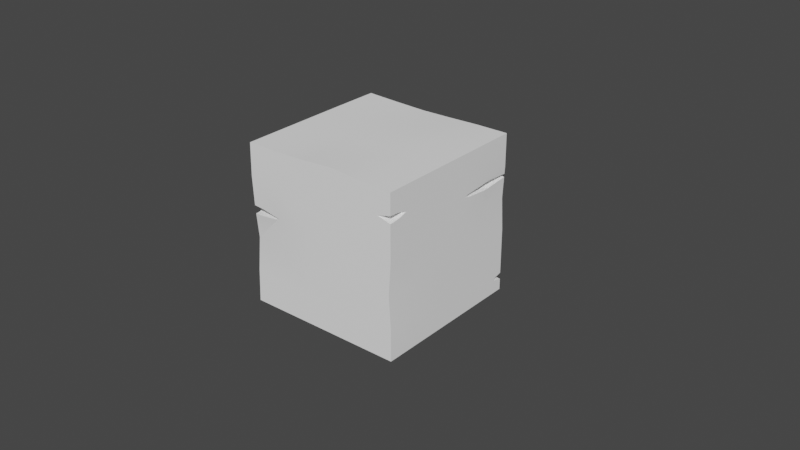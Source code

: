 # Source: platform.blend  (saved by Blender 2.93.21; exported with 4.5.12 LTS)
import bpy
from mathutils import Matrix  # noqa: F401  (used for matrix-valued properties, if any)

bpy.ops.wm.read_factory_settings(use_empty=True)
scene = bpy.context.scene
scene.name = 'Scene'

# ---- collections
col_collection = bpy.data.collections.new('Collection'); scene.collection.children.link(col_collection)
col_modifier = bpy.data.collections.new('Modifier'); scene.collection.children.link(col_modifier)
col_modifier.hide_render = True

# ---- materials (node trees are filled in below, after node groups)
mat_base = bpy.data.materials.new('Base')
mat_base.use_transparent_shadow = False

# ---- node groups
ng_auto_smooth = bpy.data.node_groups.new('Auto Smooth', 'GeometryNodeTree')
_s = ng_auto_smooth.interface.new_socket(name='Geometry', in_out='OUTPUT', socket_type='NodeSocketGeometry')
_s = ng_auto_smooth.interface.new_socket(name='Geometry', in_out='INPUT', socket_type='NodeSocketGeometry')
_s = ng_auto_smooth.interface.new_socket(name='Angle', in_out='INPUT', socket_type='NodeSocketFloat')
_s.subtype = 'ANGLE'
_s.min_value = 0.0
_s.max_value = 3.142
ng_auto_smooth.is_modifier = True
_N = ng_auto_smooth.nodes; _L = ng_auto_smooth.links
n0 = _N.new('NodeGroupOutput'); n0.name = 'Group Output'; n0.location = (480, -100)
n1 = _N.new('NodeGroupInput'); n1.name = 'Group Input'; n1.location = (-420, -300)
n2 = _N.new('NodeGroupInput'); n2.name = 'Group Input.001'; n2.location = (-60, -100)
n3 = _N.new('GeometryNodeSetShadeSmooth'); n3.name = 'Set Shade Smooth'; n3.location = (120, -100)
n3.domain = 'EDGE'
n4 = _N.new('GeometryNodeSetShadeSmooth'); n4.name = 'Set Shade Smooth.001'; n4.location = (300, -100)
n5 = _N.new('GeometryNodeInputMeshEdgeAngle'); n5.name = 'Edge Angle'; n5.location = (-420, -220)
n6 = _N.new('GeometryNodeInputEdgeSmooth'); n6.name = 'Is Edge Smooth'; n6.location = (-60, -160)
n7 = _N.new('GeometryNodeInputShadeSmooth'); n7.name = 'Is Face Smooth'; n7.location = (-240, -340)
n8 = _N.new('FunctionNodeBooleanMath'); n8.name = 'Boolean Math'; n8.location = (-60, -220)
n9 = _N.new('FunctionNodeCompare'); n9.name = 'Compare'; n9.location = (-240, -180)
n9.operation = 'LESS_EQUAL'
_L.new(n5.outputs[0], n9.inputs[0])
_L.new(n4.outputs[0], n0.inputs[0])
_L.new(n1.outputs[1], n9.inputs[1])
_L.new(n9.outputs[0], n8.inputs[0])
_L.new(n7.outputs[0], n8.inputs[1])
_L.new(n2.outputs[0], n3.inputs[0])
_L.new(n6.outputs[0], n3.inputs[1])
_L.new(n3.outputs[0], n4.inputs[0])
_L.new(n8.outputs[0], n3.inputs[2])
n0.is_active_output = True

# ---- material node trees
mat_base.use_nodes = True; mat_base.node_tree.nodes.clear()
_N = mat_base.node_tree.nodes; _L = mat_base.node_tree.links
n0 = _N.new('ShaderNodeBsdfPrincipled'); n0.name = 'Principled BSDF'; n0.location = (10, 300)
n0.distribution = 'GGX'
n0.subsurface_method = 'BURLEY'
n0.inputs[0].default_value = (1.0, 1.0, 1.0, 1.0)
n0.inputs[3].default_value = 1.45
n0.inputs[27].default_value = (0.0, 0.0, 0.0, 1.0)
n0.inputs[28].default_value = 1.0
n1 = _N.new('ShaderNodeOutputMaterial'); n1.name = 'Material Output'; n1.location = (300, 300)
_L.new(n0.outputs[0], n1.inputs[0])
n1.is_active_output = True

# ---- world
world_world = bpy.data.worlds.new('World'); scene.world = world_world
world_world.use_nodes = True; world_world.node_tree.nodes.clear()
_N = world_world.node_tree.nodes; _L = world_world.node_tree.links
n0 = _N.new('ShaderNodeOutputWorld'); n0.name = 'World Output'; n0.location = (300, 300)
n1 = _N.new('ShaderNodeBackground'); n1.name = 'Background'; n1.location = (10, 300)
n1.inputs[0].default_value = (0.05088, 0.05088, 0.05088, 1.0)
_L.new(n1.outputs[0], n0.inputs[0])
n0.is_active_output = True
world_world.color = (0.05088, 0.05088, 0.05088)
world_world.use_sun_shadow = False
world_world.sun_shadow_jitter_overblur = 0.0

# ---- meshes
me_cube_002 = bpy.data.meshes.new('Cube.002')
me_cube_002.from_pydata([(-1.0, -1.0, -1.0), (-0.9995, -1.003, 1.0), (-1.0, 1.0, -1.0), (-0.9994, 1.001, 0.9969), (1.0, -1.0, -1.0), (1.0, -1.0, 1.0), (1.0, 1.0, -1.0), (1.0, 1.0, 1.0), (-1.002, -0.983, -0.5985), (-1.008, -0.9412, -0.1948), (-1.002, -0.986, 0.2015), (-0.9984, -1.01, 0.6), (-0.9998, 1.0, 0.5991), (-0.9816, 1.001, 0.2), (-0.9366, 1.004, -0.2), (-0.9816, 1.001, -0.6), (1.0, 1.0, 0.6), (0.9786, 1.0, 0.2), (1.0, 1.0, -0.2), (1.0, 1.0, -0.6), (1.0, -1.0, 0.6), (1.0, -1.0, 0.2), (0.9725, -1.0, -0.2), (1.0, -1.0, -0.6), (-1.0, 0.6, -1.0), (-1.0, 0.2, -1.0), (-1.0, -0.2, -1.0), (-1.0, -0.6, -1.0), (-1.0, -0.6002, 1.0), (-1.0, -0.2, 1.0), (-1.0, 0.2, 1.0), (-0.9998, 0.6004, 0.9991), (1.0, -0.6, -1.0), (1.0, -0.2, -1.0), (1.0, 0.2, -1.0), (1.0, 0.6, -1.0), (1.0, 0.6, 1.0), (1.0, 0.2, 1.0), (1.0, -0.2, 1.0), (1.0, -0.6, 1.0), (1.0, 0.6, -0.6), (1.0, 0.2, -0.6), (1.0, -0.2, -0.6), (1.0, -0.6, -0.6), (1.0, 0.6, -0.2), (1.0, 0.2, -0.2), (1.0, -0.2, -0.2), (1.0, -0.6, -0.2), (1.0, 0.6, 0.2), (1.0, 0.2, 0.2), (1.0, -0.2, 0.2), (1.0, -0.6, 0.2), (1.0, 0.6, 0.6), (1.0, 0.2, 0.6), (1.0, -0.2, 0.6), (1.0, -0.6, 0.6), (-1.0, -0.5987, -0.5999), (-1.0, -0.2, -0.6), (-1.0, 0.2, -0.6), (-0.9986, 0.6001, -0.6), (-1.002, -0.583, -0.1985), (-1.0, -0.2, -0.2), (-1.0, 0.2, -0.2), (-0.9816, 0.6013, -0.2), (-1.0, -0.5989, 0.2001), (-1.0, -0.2, 0.2), (-1.0, 0.2, 0.2), (-0.9986, 0.6001, 0.2), (-0.9995, -0.603, 0.6), (-1.0, -0.2, 0.6), (-1.0, 0.2, 0.6), (-1.0, 0.6, 0.6), (0.6, 1.0, -1.0), (0.2, 1.0, -1.0), (-0.2, 1.0, -1.0), (-0.6, 1.0, -1.0), (-0.5966, 1.008, 0.9806), (-0.1947, 1.012, 0.9701), (0.2034, 1.008, 0.9806), (0.6006, 1.001, 0.9969), (-0.6, -1.0, -1.0), (-0.2, -1.0, -1.0), (0.2, -1.0, -1.0), (0.6, -1.0, -1.0), (0.6, -1.0, 1.012), (0.2, -1.0, 1.04), (-0.2, -1.0, 1.012), (-0.6, -1.0, 1.0), (0.6, -1.0, -0.6), (0.2, -1.0, -0.6), (-0.2, -1.0, -0.6), (-0.6002, -0.9987, -0.5999), (0.6, -1.0, -0.2), (0.2, -1.0, -0.2), (-0.2, -1.0, -0.2), (-0.6023, -0.983, -0.1985), (0.6, -1.0, 0.2), (0.2, -1.0, 0.2), (-0.2, -1.0, 0.2), (-0.6001, -0.9989, 0.2001), (0.6, -1.0, 0.6016), (0.2, -1.0, 0.6136), (-0.2, -1.0, 0.6016), (-0.5995, -1.003, 0.6), (-0.5986, 1.0, -0.6), (-0.2, 1.0, -0.6), (0.2, 1.0, -0.6), (0.6, 1.0, -0.6), (-0.5816, 1.001, -0.2), (-0.2, 1.0, -0.2), (0.2, 1.0, -0.2), (0.6, 1.0, -0.2), (-0.5984, 1.0, 0.1991), (-0.1994, 1.001, 0.1969), (0.2002, 1.0, 0.1991), (0.6, 1.0, 0.2), (-0.5979, 1.005, 0.588), (-0.1966, 1.008, 0.5806), (0.2021, 1.005, 0.588), (0.6002, 1.0, 0.5991), (-0.5979, 0.6048, 0.988), (-0.1966, 0.6077, 0.9806), (0.2021, 0.6048, 0.988), (0.6002, 0.6004, 0.9991), (-0.5998, 0.2004, 0.9991), (-0.1994, 0.2012, 0.9969), (0.2002, 0.2004, 0.9991), (0.6, 0.2, 1.0), (-0.6, -0.2, 1.0), (-0.2, -0.2, 1.0), (0.2, -0.2, 1.0), (0.6, -0.2, 1.0), (-0.6, -0.6, 1.0), (-0.2, -0.6, 1.001), (0.2, -0.6, 1.012), (0.6, -0.6, 1.001), (0.6, 0.6, -1.0), (0.2, 0.6, -1.0), (-0.2, 0.6, -1.0), (-0.6, 0.6, -1.0), (0.6, 0.2, -1.0), (0.2, 0.2, -1.0), (-0.2, 0.2, -1.0), (-0.6, 0.2, -1.0), (0.6, -0.2, -1.0), (0.2, -0.2, -1.0), (-0.2, -0.2, -1.0), (-0.6, -0.2, -1.0), (0.6, -0.6, -1.0), (0.2, -0.6, -1.0), (-0.2, -0.6, -1.0), (-0.6, -0.6, -1.0)], [], [(71, 31, 3, 12), (119, 79, 7, 16), (55, 39, 5, 20), (103, 87, 1, 11), (148, 32, 4, 83), (132, 28, 1, 87), (80, 91, 8, 0), (91, 95, 9, 8), (95, 99, 10, 9), (99, 103, 11, 10), (32, 43, 23, 4), (43, 47, 22, 23), (47, 51, 21, 22), (51, 55, 20, 21), (72, 107, 19, 6), (107, 111, 18, 19), (111, 115, 17, 18), (115, 119, 16, 17), (24, 59, 15, 2), (59, 63, 14, 15), (63, 67, 13, 14), (67, 71, 12, 13), (10, 11, 68, 64), (64, 68, 69, 65), (65, 69, 70, 66), (66, 70, 71, 67), (9, 10, 64, 60), (60, 64, 65, 61), (61, 65, 66, 62), (62, 66, 67, 63), (8, 9, 60, 56), (56, 60, 61, 57), (57, 61, 62, 58), (58, 62, 63, 59), (0, 8, 56, 27), (27, 56, 57, 26), (26, 57, 58, 25), (25, 58, 59, 24), (17, 16, 52, 48), (48, 52, 53, 49), (49, 53, 54, 50), (50, 54, 55, 51), (18, 17, 48, 44), (44, 48, 49, 45), (45, 49, 50, 46), (46, 50, 51, 47), (19, 18, 44, 40), (40, 44, 45, 41), (41, 45, 46, 42), (42, 46, 47, 43), (6, 19, 40, 35), (35, 40, 41, 34), (34, 41, 42, 33), (33, 42, 43, 32), (76, 3, 31, 120), (120, 31, 30, 124), (124, 30, 29, 128), (128, 29, 28, 132), (72, 6, 35, 136), (136, 35, 34, 140), (140, 34, 33, 144), (144, 33, 32, 148), (16, 7, 36, 52), (52, 36, 37, 53), (53, 37, 38, 54), (54, 38, 39, 55), (11, 1, 28, 68), (68, 28, 29, 69), (69, 29, 30, 70), (70, 30, 31, 71), (26, 147, 151, 27), (147, 146, 150, 151), (146, 145, 149, 150), (145, 144, 148, 149), (25, 143, 147, 26), (143, 142, 146, 147), (142, 141, 145, 146), (141, 140, 144, 145), (24, 139, 143, 25), (139, 138, 142, 143), (138, 137, 141, 142), (137, 136, 140, 141), (2, 75, 139, 24), (75, 74, 138, 139), (74, 73, 137, 138), (73, 72, 136, 137), (38, 131, 135, 39), (131, 130, 134, 135), (130, 129, 133, 134), (129, 128, 132, 133), (37, 127, 131, 38), (127, 126, 130, 131), (126, 125, 129, 130), (125, 124, 128, 129), (36, 123, 127, 37), (123, 122, 126, 127), (122, 121, 125, 126), (121, 120, 124, 125), (7, 79, 123, 36), (79, 78, 122, 123), (78, 77, 121, 122), (77, 76, 120, 121), (13, 12, 116, 112), (112, 116, 117, 113), (113, 117, 118, 114), (114, 118, 119, 115), (14, 13, 112, 108), (108, 112, 113, 109), (109, 113, 114, 110), (110, 114, 115, 111), (15, 14, 108, 104), (104, 108, 109, 105), (105, 109, 110, 106), (106, 110, 111, 107), (2, 15, 104, 75), (75, 104, 105, 74), (74, 105, 106, 73), (73, 106, 107, 72), (21, 20, 100, 96), (96, 100, 101, 97), (97, 101, 102, 98), (98, 102, 103, 99), (22, 21, 96, 92), (92, 96, 97, 93), (93, 97, 98, 94), (94, 98, 99, 95), (23, 22, 92, 88), (88, 92, 93, 89), (89, 93, 94, 90), (90, 94, 95, 91), (4, 23, 88, 83), (83, 88, 89, 82), (82, 89, 90, 81), (81, 90, 91, 80), (39, 135, 84, 5), (135, 134, 85, 84), (134, 133, 86, 85), (133, 132, 87, 86), (27, 151, 80, 0), (151, 150, 81, 80), (150, 149, 82, 81), (149, 148, 83, 82), (20, 5, 84, 100), (100, 84, 85, 101), (101, 85, 86, 102), (102, 86, 87, 103), (12, 3, 76, 116), (116, 76, 77, 117), (117, 77, 78, 118), (118, 78, 79, 119)])
me_cube_002.polygons.foreach_set('use_smooth', [True] * 150)
_uv = me_cube_002.uv_layers.new(name='UVMap')
_uv.uv.foreach_set('vector', [0.575, 0.2, 0.625, 0.2, 0.625, 0.25, 0.575, 0.25, 0.575, 0.45, 0.625, 0.45, 0.625, 0.5, 0.575, 0.5, 0.575, 0.7, 0.625, 0.7, 0.625, 0.75, 0.575, 0.75, 0.575, 0.95, 0.625, 0.95, 0.625, 1.0, 0.575, 1.0, 0.325, 0.7, 0.375, 0.7, 0.375, 0.75, 0.325, 0.75, 0.825, 0.7, 0.875, 0.7, 0.875, 0.75, 0.825, 0.75, 0.375, 0.95, 0.425, 0.95, 0.425, 1.0, 0.375, 1.0, 0.425, 0.95, 0.475, 0.95, 0.475, 1.0, 0.425, 1.0, 0.475, 0.95, 0.525, 0.95, 0.525, 1.0, 0.475, 1.0, 0.525, 0.95, 0.575, 0.95, 0.575, 1.0, 0.525, 1.0, 0.375, 0.7, 0.425, 0.7, 0.425, 0.75, 0.375, 0.75, 0.425, 0.7, 0.475, 0.7, 0.475, 0.75, 0.425, 0.75, 0.475, 0.7, 0.525, 0.7, 0.525, 0.75, 0.475, 0.75, 0.525, 0.7, 0.575, 0.7, 0.575, 0.75, 0.525, 0.75, 0.375, 0.45, 0.425, 0.45, 0.425, 0.5, 0.375, 0.5, 0.425, 0.45, 0.475, 0.45, 0.475, 0.5, 0.425, 0.5, 0.475, 0.45, 0.525, 0.45, 0.525, 0.5, 0.475, 0.5, 0.525, 0.45, 0.575, 0.45, 0.575, 0.5, 0.525, 0.5, 0.375, 0.2, 0.425, 0.2, 0.425, 0.25, 0.375, 0.25, 0.425, 0.2, 0.475, 0.2, 0.475, 0.25, 0.425, 0.25, 0.475, 0.2, 0.525, 0.2, 0.525, 0.25, 0.475, 0.25, 0.525, 0.2, 0.575, 0.2, 0.575, 0.25, 0.525, 0.25, 0.525, 0.0, 0.575, 0.0, 0.575, 0.05, 0.525, 0.05, 0.525, 0.05, 0.575, 0.05, 0.575, 0.1, 0.525, 0.1, 0.525, 0.1, 0.575, 0.1, 0.575, 0.15, 0.525, 0.15, 0.525, 0.15, 0.575, 0.15, 0.575, 0.2, 0.525, 0.2, 0.475, 0.0, 0.525, 0.0, 0.525, 0.05, 0.475, 0.05, 0.475, 0.05, 0.525, 0.05, 0.525, 0.1, 0.475, 0.1, 0.475, 0.1, 0.525, 0.1, 0.525, 0.15, 0.475, 0.15, 0.475, 0.15, 0.525, 0.15, 0.525, 0.2, 0.475, 0.2, 0.425, 0.0, 0.475, 0.0, 0.475, 0.05, 0.425, 0.05, 0.425, 0.05, 0.475, 0.05, 0.475, 0.1, 0.425, 0.1, 0.425, 0.1, 0.475, 0.1, 0.475, 0.15, 0.425, 0.15, 0.425, 0.15, 0.475, 0.15, 0.475, 0.2, 0.425, 0.2, 0.375, 0.0, 0.425, 0.0, 0.425, 0.05, 0.375, 0.05, 0.375, 0.05, 0.425, 0.05, 0.425, 0.1, 0.375, 0.1, 0.375, 0.1, 0.425, 0.1, 0.425, 0.15, 0.375, 0.15, 0.375, 0.15, 0.425, 0.15, 0.425, 0.2, 0.375, 0.2, 0.525, 0.5, 0.575, 0.5, 0.575, 0.55, 0.525, 0.55, 0.525, 0.55, 0.575, 0.55, 0.575, 0.6, 0.525, 0.6, 0.525, 0.6, 0.575, 0.6, 0.575, 0.65, 0.525, 0.65, 0.525, 0.65, 0.575, 0.65, 0.575, 0.7, 0.525, 0.7, 0.475, 0.5, 0.525, 0.5, 0.525, 0.55, 0.475, 0.55, 0.475, 0.55, 0.525, 0.55, 0.525, 0.6, 0.475, 0.6, 0.475, 0.6, 0.525, 0.6, 0.525, 0.65, 0.475, 0.65, 0.475, 0.65, 0.525, 0.65, 0.525, 0.7, 0.475, 0.7, 0.425, 0.5, 0.475, 0.5, 0.475, 0.55, 0.425, 0.55, 0.425, 0.55, 0.475, 0.55, 0.475, 0.6, 0.425, 0.6, 0.425, 0.6, 0.475, 0.6, 0.475, 0.65, 0.425, 0.65, 0.425, 0.65, 0.475, 0.65, 0.475, 0.7, 0.425, 0.7, 0.375, 0.5, 0.425, 0.5, 0.425, 0.55, 0.375, 0.55, 0.375, 0.55, 0.425, 0.55, 0.425, 0.6, 0.375, 0.6, 0.375, 0.6, 0.425, 0.6, 0.425, 0.65, 0.375, 0.65, 0.375, 0.65, 0.425, 0.65, 0.425, 0.7, 0.375, 0.7, 0.825, 0.5, 0.875, 0.5, 0.875, 0.55, 0.825, 0.55, 0.825, 0.55, 0.875, 0.55, 0.875, 0.6, 0.825, 0.6, 0.825, 0.6, 0.875, 0.6, 0.875, 0.65, 0.825, 0.65, 0.825, 0.65, 0.875, 0.65, 0.875, 0.7, 0.825, 0.7, 0.325, 0.5, 0.375, 0.5, 0.375, 0.55, 0.325, 0.55, 0.325, 0.55, 0.375, 0.55, 0.375, 0.6, 0.325, 0.6, 0.325, 0.6, 0.375, 0.6, 0.375, 0.65, 0.325, 0.65, 0.325, 0.65, 0.375, 0.65, 0.375, 0.7, 0.325, 0.7, 0.575, 0.5, 0.625, 0.5, 0.625, 0.55, 0.575, 0.55, 0.575, 0.55, 0.625, 0.55, 0.625, 0.6, 0.575, 0.6, 0.575, 0.6, 0.625, 0.6, 0.625, 0.65, 0.575, 0.65, 0.575, 0.65, 0.625, 0.65, 0.625, 0.7, 0.575, 0.7, 0.575, 0.0, 0.625, 0.0, 0.625, 0.05, 0.575, 0.05, 0.575, 0.05, 0.625, 0.05, 0.625, 0.1, 0.575, 0.1, 0.575, 0.1, 0.625, 0.1, 0.625, 0.15, 0.575, 0.15, 0.575, 0.15, 0.625, 0.15, 0.625, 0.2, 0.575, 0.2, 0.125, 0.65, 0.175, 0.65, 0.175, 0.7, 0.125, 0.7, 0.175, 0.65, 0.225, 0.65, 0.225, 0.7, 0.175, 0.7, 0.225, 0.65, 0.275, 0.65, 0.275, 0.7, 0.225, 0.7, 0.275, 0.65, 0.325, 0.65, 0.325, 0.7, 0.275, 0.7, 0.125, 0.6, 0.175, 0.6, 0.175, 0.65, 0.125, 0.65, 0.175, 0.6, 0.225, 0.6, 0.225, 0.65, 0.175, 0.65, 0.225, 0.6, 0.275, 0.6, 0.275, 0.65, 0.225, 0.65, 0.275, 0.6, 0.325, 0.6, 0.325, 0.65, 0.275, 0.65, 0.125, 0.55, 0.175, 0.55, 0.175, 0.6, 0.125, 0.6, 0.175, 0.55, 0.225, 0.55, 0.225, 0.6, 0.175, 0.6, 0.225, 0.55, 0.275, 0.55, 0.275, 0.6, 0.225, 0.6, 0.275, 0.55, 0.325, 0.55, 0.325, 0.6, 0.275, 0.6, 0.125, 0.5, 0.175, 0.5, 0.175, 0.55, 0.125, 0.55, 0.175, 0.5, 0.225, 0.5, 0.225, 0.55, 0.175, 0.55, 0.225, 0.5, 0.275, 0.5, 0.275, 0.55, 0.225, 0.55, 0.275, 0.5, 0.325, 0.5, 0.325, 0.55, 0.275, 0.55, 0.625, 0.65, 0.675, 0.65, 0.675, 0.7, 0.625, 0.7, 0.675, 0.65, 0.725, 0.65, 0.725, 0.7, 0.675, 0.7, 0.725, 0.65, 0.775, 0.65, 0.775, 0.7, 0.725, 0.7, 0.775, 0.65, 0.825, 0.65, 0.825, 0.7, 0.775, 0.7, 0.625, 0.6, 0.675, 0.6, 0.675, 0.65, 0.625, 0.65, 0.675, 0.6, 0.725, 0.6, 0.725, 0.65, 0.675, 0.65, 0.725, 0.6, 0.775, 0.6, 0.775, 0.65, 0.725, 0.65, 0.775, 0.6, 0.825, 0.6, 0.825, 0.65, 0.775, 0.65, 0.625, 0.55, 0.675, 0.55, 0.675, 0.6, 0.625, 0.6, 0.675, 0.55, 0.725, 0.55, 0.725, 0.6, 0.675, 0.6, 0.725, 0.55, 0.775, 0.55, 0.775, 0.6, 0.725, 0.6, 0.775, 0.55, 0.825, 0.55, 0.825, 0.6, 0.775, 0.6, 0.625, 0.5, 0.675, 0.5, 0.675, 0.55, 0.625, 0.55, 0.675, 0.5, 0.725, 0.5, 0.725, 0.55, 0.675, 0.55, 0.725, 0.5, 0.775, 0.5, 0.775, 0.55, 0.725, 0.55, 0.775, 0.5, 0.825, 0.5, 0.825, 0.55, 0.775, 0.55, 0.525, 0.25, 0.575, 0.25, 0.575, 0.3, 0.525, 0.3, 0.525, 0.3, 0.575, 0.3, 0.575, 0.35, 0.525, 0.35, 0.525, 0.35, 0.575, 0.35, 0.575, 0.4, 0.525, 0.4, 0.525, 0.4, 0.575, 0.4, 0.575, 0.45, 0.525, 0.45, 0.475, 0.25, 0.525, 0.25, 0.525, 0.3, 0.475, 0.3, 0.475, 0.3, 0.525, 0.3, 0.525, 0.35, 0.475, 0.35, 0.475, 0.35, 0.525, 0.35, 0.525, 0.4, 0.475, 0.4, 0.475, 0.4, 0.525, 0.4, 0.525, 0.45, 0.475, 0.45, 0.425, 0.25, 0.475, 0.25, 0.475, 0.3, 0.425, 0.3, 0.425, 0.3, 0.475, 0.3, 0.475, 0.35, 0.425, 0.35, 0.425, 0.35, 0.475, 0.35, 0.475, 0.4, 0.425, 0.4, 0.425, 0.4, 0.475, 0.4, 0.475, 0.45, 0.425, 0.45, 0.375, 0.25, 0.425, 0.25, 0.425, 0.3, 0.375, 0.3, 0.375, 0.3, 0.425, 0.3, 0.425, 0.35, 0.375, 0.35, 0.375, 0.35, 0.425, 0.35, 0.425, 0.4, 0.375, 0.4, 0.375, 0.4, 0.425, 0.4, 0.425, 0.45, 0.375, 0.45, 0.525, 0.75, 0.575, 0.75, 0.575, 0.8, 0.525, 0.8, 0.525, 0.8, 0.575, 0.8, 0.575, 0.85, 0.525, 0.85, 0.525, 0.85, 0.575, 0.85, 0.575, 0.9, 0.525, 0.9, 0.525, 0.9, 0.575, 0.9, 0.575, 0.95, 0.525, 0.95, 0.475, 0.75, 0.525, 0.75, 0.525, 0.8, 0.475, 0.8, 0.475, 0.8, 0.525, 0.8, 0.525, 0.85, 0.475, 0.85, 0.475, 0.85, 0.525, 0.85, 0.525, 0.9, 0.475, 0.9, 0.475, 0.9, 0.525, 0.9, 0.525, 0.95, 0.475, 0.95, 0.425, 0.75, 0.475, 0.75, 0.475, 0.8, 0.425, 0.8, 0.425, 0.8, 0.475, 0.8, 0.475, 0.85, 0.425, 0.85, 0.425, 0.85, 0.475, 0.85, 0.475, 0.9, 0.425, 0.9, 0.425, 0.9, 0.475, 0.9, 0.475, 0.95, 0.425, 0.95, 0.375, 0.75, 0.425, 0.75, 0.425, 0.8, 0.375, 0.8, 0.375, 0.8, 0.425, 0.8, 0.425, 0.85, 0.375, 0.85, 0.375, 0.85, 0.425, 0.85, 0.425, 0.9, 0.375, 0.9, 0.375, 0.9, 0.425, 0.9, 0.425, 0.95, 0.375, 0.95, 0.625, 0.7, 0.675, 0.7, 0.675, 0.75, 0.625, 0.75, 0.675, 0.7, 0.725, 0.7, 0.725, 0.75, 0.675, 0.75, 0.725, 0.7, 0.775, 0.7, 0.775, 0.75, 0.725, 0.75, 0.775, 0.7, 0.825, 0.7, 0.825, 0.75, 0.775, 0.75, 0.125, 0.7, 0.175, 0.7, 0.175, 0.75, 0.125, 0.75, 0.175, 0.7, 0.225, 0.7, 0.225, 0.75, 0.175, 0.75, 0.225, 0.7, 0.275, 0.7, 0.275, 0.75, 0.225, 0.75, 0.275, 0.7, 0.325, 0.7, 0.325, 0.75, 0.275, 0.75, 0.575, 0.75, 0.625, 0.75, 0.625, 0.8, 0.575, 0.8, 0.575, 0.8, 0.625, 0.8, 0.625, 0.85, 0.575, 0.85, 0.575, 0.85, 0.625, 0.85, 0.625, 0.9, 0.575, 0.9, 0.575, 0.9, 0.625, 0.9, 0.625, 0.95, 0.575, 0.95, 0.575, 0.25, 0.625, 0.25, 0.625, 0.3, 0.575, 0.3, 0.575, 0.3, 0.625, 0.3, 0.625, 0.35, 0.575, 0.35, 0.575, 0.35, 0.625, 0.35, 0.625, 0.4, 0.575, 0.4, 0.575, 0.4, 0.625, 0.4, 0.625, 0.45, 0.575, 0.45])
me_cube_002.materials.append(mat_base)
me_cube_002.use_remesh_fix_poles = True
me_cube_002.use_remesh_preserve_attributes = False
me_cube_002.update()
me_icosphere = bpy.data.meshes.new('Icosphere')
me_icosphere.from_pydata([(0.0, 0.0, -0.09673), (0.7236, -0.5257, -0.04326), (-0.2764, -0.8506, -0.04326), (-0.8944, 0.0, -0.04326), (-0.2764, 0.8506, -0.04326), (0.7236, 0.5257, -0.04326), (0.2764, -0.8506, 0.04326), (-0.7236, -0.5257, 0.04326), (-0.7236, 0.5257, 0.04326), (0.2764, 0.8506, 0.04326), (0.8944, 0.0, 0.04326), (0.0, 0.0, 0.09673), (-0.1625, -0.5, -0.08228), (0.4253, -0.309, -0.08228), (0.2629, -0.809, -0.05085), (0.8506, 0.0, -0.05085), (0.4253, 0.309, -0.08228), (-0.5257, 0.0, -0.08228), (-0.6882, -0.5, -0.05085), (-0.1625, 0.5, -0.08228), (-0.6882, 0.5, -0.05085), (0.2629, 0.809, -0.05085), (0.9511, -0.309, 2.911e-09), (0.9511, 0.309, 2.911e-09), (0.0, -1.0, 2.911e-09), (0.5878, -0.809, 2.911e-09), (-0.9511, -0.309, 2.911e-09), (-0.5878, -0.809, 2.911e-09), (-0.5878, 0.809, 2.911e-09), (-0.9511, 0.309, 2.911e-09), (0.5878, 0.809, 2.911e-09), (0.0, 1.0, 2.911e-09), (0.6882, -0.5, 0.05085), (-0.2629, -0.809, 0.05085), (-0.8506, 0.0, 0.05085), (-0.2629, 0.809, 0.05085), (0.6882, 0.5, 0.05085), (0.1625, -0.5, 0.08228), (0.5257, 0.0, 0.08228), (-0.4253, -0.309, 0.08228), (-0.4253, 0.309, 0.08228), (0.1625, 0.5, 0.08228)], [], [(0, 13, 12), (1, 13, 15), (0, 12, 17), (0, 17, 19), (0, 19, 16), (1, 15, 22), (2, 14, 24), (3, 18, 26), (4, 20, 28), (5, 21, 30), (1, 22, 25), (2, 24, 27), (3, 26, 29), (4, 28, 31), (5, 30, 23), (6, 32, 37), (7, 33, 39), (8, 34, 40), (9, 35, 41), (10, 36, 38), (38, 41, 11), (38, 36, 41), (36, 9, 41), (41, 40, 11), (41, 35, 40), (35, 8, 40), (40, 39, 11), (40, 34, 39), (34, 7, 39), (39, 37, 11), (39, 33, 37), (33, 6, 37), (37, 38, 11), (37, 32, 38), (32, 10, 38), (23, 36, 10), (23, 30, 36), (30, 9, 36), (31, 35, 9), (31, 28, 35), (28, 8, 35), (29, 34, 8), (29, 26, 34), (26, 7, 34), (27, 33, 7), (27, 24, 33), (24, 6, 33), (25, 32, 6), (25, 22, 32), (22, 10, 32), (30, 31, 9), (30, 21, 31), (21, 4, 31), (28, 29, 8), (28, 20, 29), (20, 3, 29), (26, 27, 7), (26, 18, 27), (18, 2, 27), (24, 25, 6), (24, 14, 25), (14, 1, 25), (22, 23, 10), (22, 15, 23), (15, 5, 23), (16, 21, 5), (16, 19, 21), (19, 4, 21), (19, 20, 4), (19, 17, 20), (17, 3, 20), (17, 18, 3), (17, 12, 18), (12, 2, 18), (15, 16, 5), (15, 13, 16), (13, 0, 16), (12, 14, 2), (12, 13, 14), (13, 1, 14)])
_uv = me_icosphere.uv_layers.new(name='UVMap')
_uv.uv.foreach_set('vector', [0.1818, 0.0, 0.2273, 0.07873, 0.1364, 0.07873, 0.2727, 0.1575, 0.3182, 0.07873, 0.3636, 0.1575, 0.9091, 0.0, 0.9545, 0.07873, 0.8636, 0.07873, 0.7273, 0.0, 0.7727, 0.07873, 0.6818, 0.07873, 0.5455, 0.0, 0.5909, 0.07873, 0.5, 0.07873, 0.2727, 0.1575, 0.3636, 0.1575, 0.3182, 0.2362, 0.09091, 0.1575, 0.1818, 0.1575, 0.1364, 0.2362, 0.8182, 0.1575, 0.9091, 0.1575, 0.8636, 0.2362, 0.6364, 0.1575, 0.7273, 0.1575, 0.6818, 0.2362, 0.4545, 0.1575, 0.5455, 0.1575, 0.5, 0.2362, 0.2727, 0.1575, 0.3182, 0.2362, 0.2273, 0.2362, 0.09091, 0.1575, 0.1364, 0.2362, 0.04546, 0.2362, 0.8182, 0.1575, 0.8636, 0.2362, 0.7727, 0.2362, 0.6364, 0.1575, 0.6818, 0.2362, 0.5909, 0.2362, 0.4545, 0.1575, 0.5, 0.2362, 0.4091, 0.2362, 0.1818, 0.3149, 0.2727, 0.3149, 0.2273, 0.3937, 0.0, 0.3149, 0.09091, 0.3149, 0.04546, 0.3937, 0.7273, 0.3149, 0.8182, 0.3149, 0.7727, 0.3937, 0.5455, 0.3149, 0.6364, 0.3149, 0.5909, 0.3937, 0.3636, 0.3149, 0.4545, 0.3149, 0.4091, 0.3937, 0.4091, 0.3937, 0.5, 0.3937, 0.4545, 0.4724, 0.4091, 0.3937, 0.4545, 0.3149, 0.5, 0.3937, 0.4545, 0.3149, 0.5455, 0.3149, 0.5, 0.3937, 0.5909, 0.3937, 0.6818, 0.3937, 0.6364, 0.4724, 0.5909, 0.3937, 0.6364, 0.3149, 0.6818, 0.3937, 0.6364, 0.3149, 0.7273, 0.3149, 0.6818, 0.3937, 0.7727, 0.3937, 0.8636, 0.3937, 0.8182, 0.4724, 0.7727, 0.3937, 0.8182, 0.3149, 0.8636, 0.3937, 0.8182, 0.3149, 0.9091, 0.3149, 0.8636, 0.3937, 0.04546, 0.3937, 0.1364, 0.3937, 0.09091, 0.4724, 0.04546, 0.3937, 0.09091, 0.3149, 0.1364, 0.3937, 0.09091, 0.3149, 0.1818, 0.3149, 0.1364, 0.3937, 0.2273, 0.3937, 0.3182, 0.3937, 0.2727, 0.4724, 0.2273, 0.3937, 0.2727, 0.3149, 0.3182, 0.3937, 0.2727, 0.3149, 0.3636, 0.3149, 0.3182, 0.3937, 0.4091, 0.2362, 0.4545, 0.3149, 0.3636, 0.3149, 0.4091, 0.2362, 0.5, 0.2362, 0.4545, 0.3149, 0.5, 0.2362, 0.5455, 0.3149, 0.4545, 0.3149, 0.5909, 0.2362, 0.6364, 0.3149, 0.5455, 0.3149, 0.5909, 0.2362, 0.6818, 0.2362, 0.6364, 0.3149, 0.6818, 0.2362, 0.7273, 0.3149, 0.6364, 0.3149, 0.7727, 0.2362, 0.8182, 0.3149, 0.7273, 0.3149, 0.7727, 0.2362, 0.8636, 0.2362, 0.8182, 0.3149, 0.8636, 0.2362, 0.9091, 0.3149, 0.8182, 0.3149, 0.04546, 0.2362, 0.09091, 0.3149, 0.0, 0.3149, 0.04546, 0.2362, 0.1364, 0.2362, 0.09091, 0.3149, 0.1364, 0.2362, 0.1818, 0.3149, 0.09091, 0.3149, 0.2273, 0.2362, 0.2727, 0.3149, 0.1818, 0.3149, 0.2273, 0.2362, 0.3182, 0.2362, 0.2727, 0.3149, 0.3182, 0.2362, 0.3636, 0.3149, 0.2727, 0.3149, 0.5, 0.2362, 0.5909, 0.2362, 0.5455, 0.3149, 0.5, 0.2362, 0.5455, 0.1575, 0.5909, 0.2362, 0.5455, 0.1575, 0.6364, 0.1575, 0.5909, 0.2362, 0.6818, 0.2362, 0.7727, 0.2362, 0.7273, 0.3149, 0.6818, 0.2362, 0.7273, 0.1575, 0.7727, 0.2362, 0.7273, 0.1575, 0.8182, 0.1575, 0.7727, 0.2362, 0.8636, 0.2362, 0.9545, 0.2362, 0.9091, 0.3149, 0.8636, 0.2362, 0.9091, 0.1575, 0.9545, 0.2362, 0.9091, 0.1575, 1.0, 0.1575, 0.9545, 0.2362, 0.1364, 0.2362, 0.2273, 0.2362, 0.1818, 0.3149, 0.1364, 0.2362, 0.1818, 0.1575, 0.2273, 0.2362, 0.1818, 0.1575, 0.2727, 0.1575, 0.2273, 0.2362, 0.3182, 0.2362, 0.4091, 0.2362, 0.3636, 0.3149, 0.3182, 0.2362, 0.3636, 0.1575, 0.4091, 0.2362, 0.3636, 0.1575, 0.4545, 0.1575, 0.4091, 0.2362, 0.5, 0.07873, 0.5455, 0.1575, 0.4545, 0.1575, 0.5, 0.07873, 0.5909, 0.07873, 0.5455, 0.1575, 0.5909, 0.07873, 0.6364, 0.1575, 0.5455, 0.1575, 0.6818, 0.07873, 0.7273, 0.1575, 0.6364, 0.1575, 0.6818, 0.07873, 0.7727, 0.07873, 0.7273, 0.1575, 0.7727, 0.07873, 0.8182, 0.1575, 0.7273, 0.1575, 0.8636, 0.07873, 0.9091, 0.1575, 0.8182, 0.1575, 0.8636, 0.07873, 0.9545, 0.07873, 0.9091, 0.1575, 0.9545, 0.07873, 1.0, 0.1575, 0.9091, 0.1575, 0.3636, 0.1575, 0.4091, 0.07873, 0.4545, 0.1575, 0.3636, 0.1575, 0.3182, 0.07873, 0.4091, 0.07873, 0.3182, 0.07873, 0.3636, 0.0, 0.4091, 0.07873, 0.1364, 0.07873, 0.1818, 0.1575, 0.09091, 0.1575, 0.1364, 0.07873, 0.2273, 0.07873, 0.1818, 0.1575, 0.2273, 0.07873, 0.2727, 0.1575, 0.1818, 0.1575])
me_icosphere.use_remesh_fix_poles = True
me_icosphere.use_remesh_preserve_attributes = False
me_icosphere.update()
me_icosphere_001 = bpy.data.meshes.new('Icosphere.001')
me_icosphere_001.from_pydata([(0.0, 0.0, -0.09673), (0.7236, -0.5257, -0.04326), (-0.2764, -0.8506, -0.04326), (-0.8944, 0.0, -0.04326), (-0.2764, 0.8506, -0.04326), (0.7236, 0.5257, -0.04326), (0.2764, -0.8506, 0.04326), (-0.7236, -0.5257, 0.04326), (-0.7236, 0.5257, 0.04326), (0.2764, 0.8506, 0.04326), (0.8944, 0.0, 0.04326), (0.0, 0.0, 0.09673), (-0.1625, -0.5, -0.08228), (0.4253, -0.309, -0.08228), (0.2629, -0.809, -0.05085), (0.8506, 0.0, -0.05085), (0.4253, 0.309, -0.08228), (-0.5257, 0.0, -0.08228), (-0.6882, -0.5, -0.05085), (-0.1625, 0.5, -0.08228), (-0.6882, 0.5, -0.05085), (0.2629, 0.809, -0.05085), (0.9511, -0.309, 2.911e-09), (0.9511, 0.309, 2.911e-09), (0.0, -1.0, 2.911e-09), (0.5878, -0.809, 2.911e-09), (-0.9511, -0.309, 2.911e-09), (-0.5878, -0.809, 2.911e-09), (-0.5878, 0.809, 2.911e-09), (-0.9511, 0.309, 2.911e-09), (0.5878, 0.809, 2.911e-09), (0.0, 1.0, 2.911e-09), (0.6882, -0.5, 0.05085), (-0.2629, -0.809, 0.05085), (-0.8506, 0.0, 0.05085), (-0.2629, 0.809, 0.05085), (0.6882, 0.5, 0.05085), (0.1625, -0.5, 0.08228), (0.5257, 0.0, 0.08228), (-0.4253, -0.309, 0.08228), (-0.4253, 0.309, 0.08228), (0.1625, 0.5, 0.08228)], [], [(0, 13, 12), (1, 13, 15), (0, 12, 17), (0, 17, 19), (0, 19, 16), (1, 15, 22), (2, 14, 24), (3, 18, 26), (4, 20, 28), (5, 21, 30), (1, 22, 25), (2, 24, 27), (3, 26, 29), (4, 28, 31), (5, 30, 23), (6, 32, 37), (7, 33, 39), (8, 34, 40), (9, 35, 41), (10, 36, 38), (38, 41, 11), (38, 36, 41), (36, 9, 41), (41, 40, 11), (41, 35, 40), (35, 8, 40), (40, 39, 11), (40, 34, 39), (34, 7, 39), (39, 37, 11), (39, 33, 37), (33, 6, 37), (37, 38, 11), (37, 32, 38), (32, 10, 38), (23, 36, 10), (23, 30, 36), (30, 9, 36), (31, 35, 9), (31, 28, 35), (28, 8, 35), (29, 34, 8), (29, 26, 34), (26, 7, 34), (27, 33, 7), (27, 24, 33), (24, 6, 33), (25, 32, 6), (25, 22, 32), (22, 10, 32), (30, 31, 9), (30, 21, 31), (21, 4, 31), (28, 29, 8), (28, 20, 29), (20, 3, 29), (26, 27, 7), (26, 18, 27), (18, 2, 27), (24, 25, 6), (24, 14, 25), (14, 1, 25), (22, 23, 10), (22, 15, 23), (15, 5, 23), (16, 21, 5), (16, 19, 21), (19, 4, 21), (19, 20, 4), (19, 17, 20), (17, 3, 20), (17, 18, 3), (17, 12, 18), (12, 2, 18), (15, 16, 5), (15, 13, 16), (13, 0, 16), (12, 14, 2), (12, 13, 14), (13, 1, 14)])
_uv = me_icosphere_001.uv_layers.new(name='UVMap')
_uv.uv.foreach_set('vector', [0.1818, 0.0, 0.2273, 0.07873, 0.1364, 0.07873, 0.2727, 0.1575, 0.3182, 0.07873, 0.3636, 0.1575, 0.9091, 0.0, 0.9545, 0.07873, 0.8636, 0.07873, 0.7273, 0.0, 0.7727, 0.07873, 0.6818, 0.07873, 0.5455, 0.0, 0.5909, 0.07873, 0.5, 0.07873, 0.2727, 0.1575, 0.3636, 0.1575, 0.3182, 0.2362, 0.09091, 0.1575, 0.1818, 0.1575, 0.1364, 0.2362, 0.8182, 0.1575, 0.9091, 0.1575, 0.8636, 0.2362, 0.6364, 0.1575, 0.7273, 0.1575, 0.6818, 0.2362, 0.4545, 0.1575, 0.5455, 0.1575, 0.5, 0.2362, 0.2727, 0.1575, 0.3182, 0.2362, 0.2273, 0.2362, 0.09091, 0.1575, 0.1364, 0.2362, 0.04546, 0.2362, 0.8182, 0.1575, 0.8636, 0.2362, 0.7727, 0.2362, 0.6364, 0.1575, 0.6818, 0.2362, 0.5909, 0.2362, 0.4545, 0.1575, 0.5, 0.2362, 0.4091, 0.2362, 0.1818, 0.3149, 0.2727, 0.3149, 0.2273, 0.3937, 0.0, 0.3149, 0.09091, 0.3149, 0.04546, 0.3937, 0.7273, 0.3149, 0.8182, 0.3149, 0.7727, 0.3937, 0.5455, 0.3149, 0.6364, 0.3149, 0.5909, 0.3937, 0.3636, 0.3149, 0.4545, 0.3149, 0.4091, 0.3937, 0.4091, 0.3937, 0.5, 0.3937, 0.4545, 0.4724, 0.4091, 0.3937, 0.4545, 0.3149, 0.5, 0.3937, 0.4545, 0.3149, 0.5455, 0.3149, 0.5, 0.3937, 0.5909, 0.3937, 0.6818, 0.3937, 0.6364, 0.4724, 0.5909, 0.3937, 0.6364, 0.3149, 0.6818, 0.3937, 0.6364, 0.3149, 0.7273, 0.3149, 0.6818, 0.3937, 0.7727, 0.3937, 0.8636, 0.3937, 0.8182, 0.4724, 0.7727, 0.3937, 0.8182, 0.3149, 0.8636, 0.3937, 0.8182, 0.3149, 0.9091, 0.3149, 0.8636, 0.3937, 0.04546, 0.3937, 0.1364, 0.3937, 0.09091, 0.4724, 0.04546, 0.3937, 0.09091, 0.3149, 0.1364, 0.3937, 0.09091, 0.3149, 0.1818, 0.3149, 0.1364, 0.3937, 0.2273, 0.3937, 0.3182, 0.3937, 0.2727, 0.4724, 0.2273, 0.3937, 0.2727, 0.3149, 0.3182, 0.3937, 0.2727, 0.3149, 0.3636, 0.3149, 0.3182, 0.3937, 0.4091, 0.2362, 0.4545, 0.3149, 0.3636, 0.3149, 0.4091, 0.2362, 0.5, 0.2362, 0.4545, 0.3149, 0.5, 0.2362, 0.5455, 0.3149, 0.4545, 0.3149, 0.5909, 0.2362, 0.6364, 0.3149, 0.5455, 0.3149, 0.5909, 0.2362, 0.6818, 0.2362, 0.6364, 0.3149, 0.6818, 0.2362, 0.7273, 0.3149, 0.6364, 0.3149, 0.7727, 0.2362, 0.8182, 0.3149, 0.7273, 0.3149, 0.7727, 0.2362, 0.8636, 0.2362, 0.8182, 0.3149, 0.8636, 0.2362, 0.9091, 0.3149, 0.8182, 0.3149, 0.04546, 0.2362, 0.09091, 0.3149, 0.0, 0.3149, 0.04546, 0.2362, 0.1364, 0.2362, 0.09091, 0.3149, 0.1364, 0.2362, 0.1818, 0.3149, 0.09091, 0.3149, 0.2273, 0.2362, 0.2727, 0.3149, 0.1818, 0.3149, 0.2273, 0.2362, 0.3182, 0.2362, 0.2727, 0.3149, 0.3182, 0.2362, 0.3636, 0.3149, 0.2727, 0.3149, 0.5, 0.2362, 0.5909, 0.2362, 0.5455, 0.3149, 0.5, 0.2362, 0.5455, 0.1575, 0.5909, 0.2362, 0.5455, 0.1575, 0.6364, 0.1575, 0.5909, 0.2362, 0.6818, 0.2362, 0.7727, 0.2362, 0.7273, 0.3149, 0.6818, 0.2362, 0.7273, 0.1575, 0.7727, 0.2362, 0.7273, 0.1575, 0.8182, 0.1575, 0.7727, 0.2362, 0.8636, 0.2362, 0.9545, 0.2362, 0.9091, 0.3149, 0.8636, 0.2362, 0.9091, 0.1575, 0.9545, 0.2362, 0.9091, 0.1575, 1.0, 0.1575, 0.9545, 0.2362, 0.1364, 0.2362, 0.2273, 0.2362, 0.1818, 0.3149, 0.1364, 0.2362, 0.1818, 0.1575, 0.2273, 0.2362, 0.1818, 0.1575, 0.2727, 0.1575, 0.2273, 0.2362, 0.3182, 0.2362, 0.4091, 0.2362, 0.3636, 0.3149, 0.3182, 0.2362, 0.3636, 0.1575, 0.4091, 0.2362, 0.3636, 0.1575, 0.4545, 0.1575, 0.4091, 0.2362, 0.5, 0.07873, 0.5455, 0.1575, 0.4545, 0.1575, 0.5, 0.07873, 0.5909, 0.07873, 0.5455, 0.1575, 0.5909, 0.07873, 0.6364, 0.1575, 0.5455, 0.1575, 0.6818, 0.07873, 0.7273, 0.1575, 0.6364, 0.1575, 0.6818, 0.07873, 0.7727, 0.07873, 0.7273, 0.1575, 0.7727, 0.07873, 0.8182, 0.1575, 0.7273, 0.1575, 0.8636, 0.07873, 0.9091, 0.1575, 0.8182, 0.1575, 0.8636, 0.07873, 0.9545, 0.07873, 0.9091, 0.1575, 0.9545, 0.07873, 1.0, 0.1575, 0.9091, 0.1575, 0.3636, 0.1575, 0.4091, 0.07873, 0.4545, 0.1575, 0.3636, 0.1575, 0.3182, 0.07873, 0.4091, 0.07873, 0.3182, 0.07873, 0.3636, 0.0, 0.4091, 0.07873, 0.1364, 0.07873, 0.1818, 0.1575, 0.09091, 0.1575, 0.1364, 0.07873, 0.2273, 0.07873, 0.1818, 0.1575, 0.2273, 0.07873, 0.2727, 0.1575, 0.1818, 0.1575])
me_icosphere_001.use_remesh_fix_poles = True
me_icosphere_001.use_remesh_preserve_attributes = False
me_icosphere_001.update()
me_icosphere_002 = bpy.data.meshes.new('Icosphere.002')
me_icosphere_002.from_pydata([(0.0, 0.0, -0.09673), (0.7236, -0.5257, -0.04326), (-0.2764, -0.8506, -0.04326), (-0.8944, 0.0, -0.04326), (-0.2764, 0.8506, -0.04326), (0.7236, 0.5257, -0.04326), (0.2764, -0.8506, 0.04326), (-0.7236, -0.5257, 0.04326), (-0.7236, 0.5257, 0.04326), (0.2764, 0.8506, 0.04326), (0.8944, 0.0, 0.04326), (0.0, 0.0, 0.09673), (-0.1625, -0.5, -0.08228), (0.4253, -0.309, -0.08228), (0.2629, -0.809, -0.05085), (0.8506, 0.0, -0.05085), (0.4253, 0.309, -0.08228), (-0.5257, 0.0, -0.08228), (-0.6882, -0.5, -0.05085), (-0.1625, 0.5, -0.08228), (-0.6882, 0.5, -0.05085), (0.2629, 0.809, -0.05085), (0.9511, -0.309, 2.911e-09), (0.9511, 0.309, 2.911e-09), (0.0, -1.0, 2.911e-09), (0.5878, -0.809, 2.911e-09), (-0.9511, -0.309, 2.911e-09), (-0.5878, -0.809, 2.911e-09), (-0.5878, 0.809, 2.911e-09), (-0.9511, 0.309, 2.911e-09), (0.5878, 0.809, 2.911e-09), (0.0, 1.0, 2.911e-09), (0.6882, -0.5, 0.05085), (-0.2629, -0.809, 0.05085), (-0.8506, 0.0, 0.05085), (-0.2629, 0.809, 0.05085), (0.6882, 0.5, 0.05085), (0.1625, -0.5, 0.08228), (0.5257, 0.0, 0.08228), (-0.4253, -0.309, 0.08228), (-0.4253, 0.309, 0.08228), (0.1625, 0.5, 0.08228)], [], [(0, 13, 12), (1, 13, 15), (0, 12, 17), (0, 17, 19), (0, 19, 16), (1, 15, 22), (2, 14, 24), (3, 18, 26), (4, 20, 28), (5, 21, 30), (1, 22, 25), (2, 24, 27), (3, 26, 29), (4, 28, 31), (5, 30, 23), (6, 32, 37), (7, 33, 39), (8, 34, 40), (9, 35, 41), (10, 36, 38), (38, 41, 11), (38, 36, 41), (36, 9, 41), (41, 40, 11), (41, 35, 40), (35, 8, 40), (40, 39, 11), (40, 34, 39), (34, 7, 39), (39, 37, 11), (39, 33, 37), (33, 6, 37), (37, 38, 11), (37, 32, 38), (32, 10, 38), (23, 36, 10), (23, 30, 36), (30, 9, 36), (31, 35, 9), (31, 28, 35), (28, 8, 35), (29, 34, 8), (29, 26, 34), (26, 7, 34), (27, 33, 7), (27, 24, 33), (24, 6, 33), (25, 32, 6), (25, 22, 32), (22, 10, 32), (30, 31, 9), (30, 21, 31), (21, 4, 31), (28, 29, 8), (28, 20, 29), (20, 3, 29), (26, 27, 7), (26, 18, 27), (18, 2, 27), (24, 25, 6), (24, 14, 25), (14, 1, 25), (22, 23, 10), (22, 15, 23), (15, 5, 23), (16, 21, 5), (16, 19, 21), (19, 4, 21), (19, 20, 4), (19, 17, 20), (17, 3, 20), (17, 18, 3), (17, 12, 18), (12, 2, 18), (15, 16, 5), (15, 13, 16), (13, 0, 16), (12, 14, 2), (12, 13, 14), (13, 1, 14)])
_uv = me_icosphere_002.uv_layers.new(name='UVMap')
_uv.uv.foreach_set('vector', [0.1818, 0.0, 0.2273, 0.07873, 0.1364, 0.07873, 0.2727, 0.1575, 0.3182, 0.07873, 0.3636, 0.1575, 0.9091, 0.0, 0.9545, 0.07873, 0.8636, 0.07873, 0.7273, 0.0, 0.7727, 0.07873, 0.6818, 0.07873, 0.5455, 0.0, 0.5909, 0.07873, 0.5, 0.07873, 0.2727, 0.1575, 0.3636, 0.1575, 0.3182, 0.2362, 0.09091, 0.1575, 0.1818, 0.1575, 0.1364, 0.2362, 0.8182, 0.1575, 0.9091, 0.1575, 0.8636, 0.2362, 0.6364, 0.1575, 0.7273, 0.1575, 0.6818, 0.2362, 0.4545, 0.1575, 0.5455, 0.1575, 0.5, 0.2362, 0.2727, 0.1575, 0.3182, 0.2362, 0.2273, 0.2362, 0.09091, 0.1575, 0.1364, 0.2362, 0.04546, 0.2362, 0.8182, 0.1575, 0.8636, 0.2362, 0.7727, 0.2362, 0.6364, 0.1575, 0.6818, 0.2362, 0.5909, 0.2362, 0.4545, 0.1575, 0.5, 0.2362, 0.4091, 0.2362, 0.1818, 0.3149, 0.2727, 0.3149, 0.2273, 0.3937, 0.0, 0.3149, 0.09091, 0.3149, 0.04546, 0.3937, 0.7273, 0.3149, 0.8182, 0.3149, 0.7727, 0.3937, 0.5455, 0.3149, 0.6364, 0.3149, 0.5909, 0.3937, 0.3636, 0.3149, 0.4545, 0.3149, 0.4091, 0.3937, 0.4091, 0.3937, 0.5, 0.3937, 0.4545, 0.4724, 0.4091, 0.3937, 0.4545, 0.3149, 0.5, 0.3937, 0.4545, 0.3149, 0.5455, 0.3149, 0.5, 0.3937, 0.5909, 0.3937, 0.6818, 0.3937, 0.6364, 0.4724, 0.5909, 0.3937, 0.6364, 0.3149, 0.6818, 0.3937, 0.6364, 0.3149, 0.7273, 0.3149, 0.6818, 0.3937, 0.7727, 0.3937, 0.8636, 0.3937, 0.8182, 0.4724, 0.7727, 0.3937, 0.8182, 0.3149, 0.8636, 0.3937, 0.8182, 0.3149, 0.9091, 0.3149, 0.8636, 0.3937, 0.04546, 0.3937, 0.1364, 0.3937, 0.09091, 0.4724, 0.04546, 0.3937, 0.09091, 0.3149, 0.1364, 0.3937, 0.09091, 0.3149, 0.1818, 0.3149, 0.1364, 0.3937, 0.2273, 0.3937, 0.3182, 0.3937, 0.2727, 0.4724, 0.2273, 0.3937, 0.2727, 0.3149, 0.3182, 0.3937, 0.2727, 0.3149, 0.3636, 0.3149, 0.3182, 0.3937, 0.4091, 0.2362, 0.4545, 0.3149, 0.3636, 0.3149, 0.4091, 0.2362, 0.5, 0.2362, 0.4545, 0.3149, 0.5, 0.2362, 0.5455, 0.3149, 0.4545, 0.3149, 0.5909, 0.2362, 0.6364, 0.3149, 0.5455, 0.3149, 0.5909, 0.2362, 0.6818, 0.2362, 0.6364, 0.3149, 0.6818, 0.2362, 0.7273, 0.3149, 0.6364, 0.3149, 0.7727, 0.2362, 0.8182, 0.3149, 0.7273, 0.3149, 0.7727, 0.2362, 0.8636, 0.2362, 0.8182, 0.3149, 0.8636, 0.2362, 0.9091, 0.3149, 0.8182, 0.3149, 0.04546, 0.2362, 0.09091, 0.3149, 0.0, 0.3149, 0.04546, 0.2362, 0.1364, 0.2362, 0.09091, 0.3149, 0.1364, 0.2362, 0.1818, 0.3149, 0.09091, 0.3149, 0.2273, 0.2362, 0.2727, 0.3149, 0.1818, 0.3149, 0.2273, 0.2362, 0.3182, 0.2362, 0.2727, 0.3149, 0.3182, 0.2362, 0.3636, 0.3149, 0.2727, 0.3149, 0.5, 0.2362, 0.5909, 0.2362, 0.5455, 0.3149, 0.5, 0.2362, 0.5455, 0.1575, 0.5909, 0.2362, 0.5455, 0.1575, 0.6364, 0.1575, 0.5909, 0.2362, 0.6818, 0.2362, 0.7727, 0.2362, 0.7273, 0.3149, 0.6818, 0.2362, 0.7273, 0.1575, 0.7727, 0.2362, 0.7273, 0.1575, 0.8182, 0.1575, 0.7727, 0.2362, 0.8636, 0.2362, 0.9545, 0.2362, 0.9091, 0.3149, 0.8636, 0.2362, 0.9091, 0.1575, 0.9545, 0.2362, 0.9091, 0.1575, 1.0, 0.1575, 0.9545, 0.2362, 0.1364, 0.2362, 0.2273, 0.2362, 0.1818, 0.3149, 0.1364, 0.2362, 0.1818, 0.1575, 0.2273, 0.2362, 0.1818, 0.1575, 0.2727, 0.1575, 0.2273, 0.2362, 0.3182, 0.2362, 0.4091, 0.2362, 0.3636, 0.3149, 0.3182, 0.2362, 0.3636, 0.1575, 0.4091, 0.2362, 0.3636, 0.1575, 0.4545, 0.1575, 0.4091, 0.2362, 0.5, 0.07873, 0.5455, 0.1575, 0.4545, 0.1575, 0.5, 0.07873, 0.5909, 0.07873, 0.5455, 0.1575, 0.5909, 0.07873, 0.6364, 0.1575, 0.5455, 0.1575, 0.6818, 0.07873, 0.7273, 0.1575, 0.6364, 0.1575, 0.6818, 0.07873, 0.7727, 0.07873, 0.7273, 0.1575, 0.7727, 0.07873, 0.8182, 0.1575, 0.7273, 0.1575, 0.8636, 0.07873, 0.9091, 0.1575, 0.8182, 0.1575, 0.8636, 0.07873, 0.9545, 0.07873, 0.9091, 0.1575, 0.9545, 0.07873, 1.0, 0.1575, 0.9091, 0.1575, 0.3636, 0.1575, 0.4091, 0.07873, 0.4545, 0.1575, 0.3636, 0.1575, 0.3182, 0.07873, 0.4091, 0.07873, 0.3182, 0.07873, 0.3636, 0.0, 0.4091, 0.07873, 0.1364, 0.07873, 0.1818, 0.1575, 0.09091, 0.1575, 0.1364, 0.07873, 0.2273, 0.07873, 0.1818, 0.1575, 0.2273, 0.07873, 0.2727, 0.1575, 0.1818, 0.1575])
me_icosphere_002.use_remesh_fix_poles = True
me_icosphere_002.use_remesh_preserve_attributes = False
me_icosphere_002.update()
me_icosphere_003 = bpy.data.meshes.new('Icosphere.003')
me_icosphere_003.from_pydata([(0.0, 0.0, -0.09673), (0.7236, -0.5257, -0.04326), (-0.2764, -0.8506, -0.04326), (-0.8944, 0.0, -0.04326), (-0.2764, 0.8506, -0.04326), (0.7236, 0.5257, -0.04326), (0.2764, -0.8506, 0.04326), (-0.7236, -0.5257, 0.04326), (-0.7236, 0.5257, 0.04326), (0.2764, 0.8506, 0.04326), (0.8944, 0.0, 0.04326), (0.0, 0.0, 0.09673), (-0.1625, -0.5, -0.08228), (0.4253, -0.309, -0.08228), (0.2629, -0.809, -0.05085), (0.8506, 0.0, -0.05085), (0.4253, 0.309, -0.08228), (-0.5257, 0.0, -0.08228), (-0.6882, -0.5, -0.05085), (-0.1625, 0.5, -0.08228), (-0.6882, 0.5, -0.05085), (0.2629, 0.809, -0.05085), (0.9511, -0.309, 2.911e-09), (0.9511, 0.309, 2.911e-09), (0.0, -1.0, 2.911e-09), (0.5878, -0.809, 2.911e-09), (-0.9511, -0.309, 2.911e-09), (-0.5878, -0.809, 2.911e-09), (-0.5878, 0.809, 2.911e-09), (-0.9511, 0.309, 2.911e-09), (0.5878, 0.809, 2.911e-09), (0.0, 1.0, 2.911e-09), (0.6882, -0.5, 0.05085), (-0.2629, -0.809, 0.05085), (-0.8506, 0.0, 0.05085), (-0.2629, 0.809, 0.05085), (0.6882, 0.5, 0.05085), (0.1625, -0.5, 0.08228), (0.5257, 0.0, 0.08228), (-0.4253, -0.309, 0.08228), (-0.4253, 0.309, 0.08228), (0.1625, 0.5, 0.08228)], [], [(0, 13, 12), (1, 13, 15), (0, 12, 17), (0, 17, 19), (0, 19, 16), (1, 15, 22), (2, 14, 24), (3, 18, 26), (4, 20, 28), (5, 21, 30), (1, 22, 25), (2, 24, 27), (3, 26, 29), (4, 28, 31), (5, 30, 23), (6, 32, 37), (7, 33, 39), (8, 34, 40), (9, 35, 41), (10, 36, 38), (38, 41, 11), (38, 36, 41), (36, 9, 41), (41, 40, 11), (41, 35, 40), (35, 8, 40), (40, 39, 11), (40, 34, 39), (34, 7, 39), (39, 37, 11), (39, 33, 37), (33, 6, 37), (37, 38, 11), (37, 32, 38), (32, 10, 38), (23, 36, 10), (23, 30, 36), (30, 9, 36), (31, 35, 9), (31, 28, 35), (28, 8, 35), (29, 34, 8), (29, 26, 34), (26, 7, 34), (27, 33, 7), (27, 24, 33), (24, 6, 33), (25, 32, 6), (25, 22, 32), (22, 10, 32), (30, 31, 9), (30, 21, 31), (21, 4, 31), (28, 29, 8), (28, 20, 29), (20, 3, 29), (26, 27, 7), (26, 18, 27), (18, 2, 27), (24, 25, 6), (24, 14, 25), (14, 1, 25), (22, 23, 10), (22, 15, 23), (15, 5, 23), (16, 21, 5), (16, 19, 21), (19, 4, 21), (19, 20, 4), (19, 17, 20), (17, 3, 20), (17, 18, 3), (17, 12, 18), (12, 2, 18), (15, 16, 5), (15, 13, 16), (13, 0, 16), (12, 14, 2), (12, 13, 14), (13, 1, 14)])
_uv = me_icosphere_003.uv_layers.new(name='UVMap')
_uv.uv.foreach_set('vector', [0.1818, 0.0, 0.2273, 0.07873, 0.1364, 0.07873, 0.2727, 0.1575, 0.3182, 0.07873, 0.3636, 0.1575, 0.9091, 0.0, 0.9545, 0.07873, 0.8636, 0.07873, 0.7273, 0.0, 0.7727, 0.07873, 0.6818, 0.07873, 0.5455, 0.0, 0.5909, 0.07873, 0.5, 0.07873, 0.2727, 0.1575, 0.3636, 0.1575, 0.3182, 0.2362, 0.09091, 0.1575, 0.1818, 0.1575, 0.1364, 0.2362, 0.8182, 0.1575, 0.9091, 0.1575, 0.8636, 0.2362, 0.6364, 0.1575, 0.7273, 0.1575, 0.6818, 0.2362, 0.4545, 0.1575, 0.5455, 0.1575, 0.5, 0.2362, 0.2727, 0.1575, 0.3182, 0.2362, 0.2273, 0.2362, 0.09091, 0.1575, 0.1364, 0.2362, 0.04546, 0.2362, 0.8182, 0.1575, 0.8636, 0.2362, 0.7727, 0.2362, 0.6364, 0.1575, 0.6818, 0.2362, 0.5909, 0.2362, 0.4545, 0.1575, 0.5, 0.2362, 0.4091, 0.2362, 0.1818, 0.3149, 0.2727, 0.3149, 0.2273, 0.3937, 0.0, 0.3149, 0.09091, 0.3149, 0.04546, 0.3937, 0.7273, 0.3149, 0.8182, 0.3149, 0.7727, 0.3937, 0.5455, 0.3149, 0.6364, 0.3149, 0.5909, 0.3937, 0.3636, 0.3149, 0.4545, 0.3149, 0.4091, 0.3937, 0.4091, 0.3937, 0.5, 0.3937, 0.4545, 0.4724, 0.4091, 0.3937, 0.4545, 0.3149, 0.5, 0.3937, 0.4545, 0.3149, 0.5455, 0.3149, 0.5, 0.3937, 0.5909, 0.3937, 0.6818, 0.3937, 0.6364, 0.4724, 0.5909, 0.3937, 0.6364, 0.3149, 0.6818, 0.3937, 0.6364, 0.3149, 0.7273, 0.3149, 0.6818, 0.3937, 0.7727, 0.3937, 0.8636, 0.3937, 0.8182, 0.4724, 0.7727, 0.3937, 0.8182, 0.3149, 0.8636, 0.3937, 0.8182, 0.3149, 0.9091, 0.3149, 0.8636, 0.3937, 0.04546, 0.3937, 0.1364, 0.3937, 0.09091, 0.4724, 0.04546, 0.3937, 0.09091, 0.3149, 0.1364, 0.3937, 0.09091, 0.3149, 0.1818, 0.3149, 0.1364, 0.3937, 0.2273, 0.3937, 0.3182, 0.3937, 0.2727, 0.4724, 0.2273, 0.3937, 0.2727, 0.3149, 0.3182, 0.3937, 0.2727, 0.3149, 0.3636, 0.3149, 0.3182, 0.3937, 0.4091, 0.2362, 0.4545, 0.3149, 0.3636, 0.3149, 0.4091, 0.2362, 0.5, 0.2362, 0.4545, 0.3149, 0.5, 0.2362, 0.5455, 0.3149, 0.4545, 0.3149, 0.5909, 0.2362, 0.6364, 0.3149, 0.5455, 0.3149, 0.5909, 0.2362, 0.6818, 0.2362, 0.6364, 0.3149, 0.6818, 0.2362, 0.7273, 0.3149, 0.6364, 0.3149, 0.7727, 0.2362, 0.8182, 0.3149, 0.7273, 0.3149, 0.7727, 0.2362, 0.8636, 0.2362, 0.8182, 0.3149, 0.8636, 0.2362, 0.9091, 0.3149, 0.8182, 0.3149, 0.04546, 0.2362, 0.09091, 0.3149, 0.0, 0.3149, 0.04546, 0.2362, 0.1364, 0.2362, 0.09091, 0.3149, 0.1364, 0.2362, 0.1818, 0.3149, 0.09091, 0.3149, 0.2273, 0.2362, 0.2727, 0.3149, 0.1818, 0.3149, 0.2273, 0.2362, 0.3182, 0.2362, 0.2727, 0.3149, 0.3182, 0.2362, 0.3636, 0.3149, 0.2727, 0.3149, 0.5, 0.2362, 0.5909, 0.2362, 0.5455, 0.3149, 0.5, 0.2362, 0.5455, 0.1575, 0.5909, 0.2362, 0.5455, 0.1575, 0.6364, 0.1575, 0.5909, 0.2362, 0.6818, 0.2362, 0.7727, 0.2362, 0.7273, 0.3149, 0.6818, 0.2362, 0.7273, 0.1575, 0.7727, 0.2362, 0.7273, 0.1575, 0.8182, 0.1575, 0.7727, 0.2362, 0.8636, 0.2362, 0.9545, 0.2362, 0.9091, 0.3149, 0.8636, 0.2362, 0.9091, 0.1575, 0.9545, 0.2362, 0.9091, 0.1575, 1.0, 0.1575, 0.9545, 0.2362, 0.1364, 0.2362, 0.2273, 0.2362, 0.1818, 0.3149, 0.1364, 0.2362, 0.1818, 0.1575, 0.2273, 0.2362, 0.1818, 0.1575, 0.2727, 0.1575, 0.2273, 0.2362, 0.3182, 0.2362, 0.4091, 0.2362, 0.3636, 0.3149, 0.3182, 0.2362, 0.3636, 0.1575, 0.4091, 0.2362, 0.3636, 0.1575, 0.4545, 0.1575, 0.4091, 0.2362, 0.5, 0.07873, 0.5455, 0.1575, 0.4545, 0.1575, 0.5, 0.07873, 0.5909, 0.07873, 0.5455, 0.1575, 0.5909, 0.07873, 0.6364, 0.1575, 0.5455, 0.1575, 0.6818, 0.07873, 0.7273, 0.1575, 0.6364, 0.1575, 0.6818, 0.07873, 0.7727, 0.07873, 0.7273, 0.1575, 0.7727, 0.07873, 0.8182, 0.1575, 0.7273, 0.1575, 0.8636, 0.07873, 0.9091, 0.1575, 0.8182, 0.1575, 0.8636, 0.07873, 0.9545, 0.07873, 0.9091, 0.1575, 0.9545, 0.07873, 1.0, 0.1575, 0.9091, 0.1575, 0.3636, 0.1575, 0.4091, 0.07873, 0.4545, 0.1575, 0.3636, 0.1575, 0.3182, 0.07873, 0.4091, 0.07873, 0.3182, 0.07873, 0.3636, 0.0, 0.4091, 0.07873, 0.1364, 0.07873, 0.1818, 0.1575, 0.09091, 0.1575, 0.1364, 0.07873, 0.2273, 0.07873, 0.1818, 0.1575, 0.2273, 0.07873, 0.2727, 0.1575, 0.1818, 0.1575])
me_icosphere_003.use_remesh_fix_poles = True
me_icosphere_003.use_remesh_preserve_attributes = False
me_icosphere_003.update()
me_icosphere_004 = bpy.data.meshes.new('Icosphere.004')
me_icosphere_004.from_pydata([(0.0, 0.0, -0.09673), (0.7236, -0.5257, -0.04326), (-0.2764, -0.8506, -0.04326), (-0.8944, 0.0, -0.04326), (-0.2764, 0.8506, -0.04326), (0.7236, 0.5257, -0.04326), (0.2764, -0.8506, 0.04326), (-0.7236, -0.5257, 0.04326), (-0.7236, 0.5257, 0.04326), (0.2764, 0.8506, 0.04326), (0.8944, 0.0, 0.04326), (0.0, 0.0, 0.09673), (-0.1625, -0.5, -0.08228), (0.4253, -0.309, -0.08228), (0.2629, -0.809, -0.05085), (0.8506, 0.0, -0.05085), (0.4253, 0.309, -0.08228), (-0.5257, 0.0, -0.08228), (-0.6882, -0.5, -0.05085), (-0.1625, 0.5, -0.08228), (-0.6882, 0.5, -0.05085), (0.2629, 0.809, -0.05085), (0.9511, -0.309, 2.911e-09), (0.9511, 0.309, 2.911e-09), (0.0, -1.0, 2.911e-09), (0.5878, -0.809, 2.911e-09), (-0.9511, -0.309, 2.911e-09), (-0.5878, -0.809, 2.911e-09), (-0.5878, 0.809, 2.911e-09), (-0.9511, 0.309, 2.911e-09), (0.5878, 0.809, 2.911e-09), (0.0, 1.0, 2.911e-09), (0.6882, -0.5, 0.05085), (-0.2629, -0.809, 0.05085), (-0.8506, 0.0, 0.05085), (-0.2629, 0.809, 0.05085), (0.6882, 0.5, 0.05085), (0.1625, -0.5, 0.08228), (0.5257, 0.0, 0.08228), (-0.4253, -0.309, 0.08228), (-0.4253, 0.309, 0.08228), (0.1625, 0.5, 0.08228)], [], [(0, 13, 12), (1, 13, 15), (0, 12, 17), (0, 17, 19), (0, 19, 16), (1, 15, 22), (2, 14, 24), (3, 18, 26), (4, 20, 28), (5, 21, 30), (1, 22, 25), (2, 24, 27), (3, 26, 29), (4, 28, 31), (5, 30, 23), (6, 32, 37), (7, 33, 39), (8, 34, 40), (9, 35, 41), (10, 36, 38), (38, 41, 11), (38, 36, 41), (36, 9, 41), (41, 40, 11), (41, 35, 40), (35, 8, 40), (40, 39, 11), (40, 34, 39), (34, 7, 39), (39, 37, 11), (39, 33, 37), (33, 6, 37), (37, 38, 11), (37, 32, 38), (32, 10, 38), (23, 36, 10), (23, 30, 36), (30, 9, 36), (31, 35, 9), (31, 28, 35), (28, 8, 35), (29, 34, 8), (29, 26, 34), (26, 7, 34), (27, 33, 7), (27, 24, 33), (24, 6, 33), (25, 32, 6), (25, 22, 32), (22, 10, 32), (30, 31, 9), (30, 21, 31), (21, 4, 31), (28, 29, 8), (28, 20, 29), (20, 3, 29), (26, 27, 7), (26, 18, 27), (18, 2, 27), (24, 25, 6), (24, 14, 25), (14, 1, 25), (22, 23, 10), (22, 15, 23), (15, 5, 23), (16, 21, 5), (16, 19, 21), (19, 4, 21), (19, 20, 4), (19, 17, 20), (17, 3, 20), (17, 18, 3), (17, 12, 18), (12, 2, 18), (15, 16, 5), (15, 13, 16), (13, 0, 16), (12, 14, 2), (12, 13, 14), (13, 1, 14)])
_uv = me_icosphere_004.uv_layers.new(name='UVMap')
_uv.uv.foreach_set('vector', [0.1818, 0.0, 0.2273, 0.07873, 0.1364, 0.07873, 0.2727, 0.1575, 0.3182, 0.07873, 0.3636, 0.1575, 0.9091, 0.0, 0.9545, 0.07873, 0.8636, 0.07873, 0.7273, 0.0, 0.7727, 0.07873, 0.6818, 0.07873, 0.5455, 0.0, 0.5909, 0.07873, 0.5, 0.07873, 0.2727, 0.1575, 0.3636, 0.1575, 0.3182, 0.2362, 0.09091, 0.1575, 0.1818, 0.1575, 0.1364, 0.2362, 0.8182, 0.1575, 0.9091, 0.1575, 0.8636, 0.2362, 0.6364, 0.1575, 0.7273, 0.1575, 0.6818, 0.2362, 0.4545, 0.1575, 0.5455, 0.1575, 0.5, 0.2362, 0.2727, 0.1575, 0.3182, 0.2362, 0.2273, 0.2362, 0.09091, 0.1575, 0.1364, 0.2362, 0.04546, 0.2362, 0.8182, 0.1575, 0.8636, 0.2362, 0.7727, 0.2362, 0.6364, 0.1575, 0.6818, 0.2362, 0.5909, 0.2362, 0.4545, 0.1575, 0.5, 0.2362, 0.4091, 0.2362, 0.1818, 0.3149, 0.2727, 0.3149, 0.2273, 0.3937, 0.0, 0.3149, 0.09091, 0.3149, 0.04546, 0.3937, 0.7273, 0.3149, 0.8182, 0.3149, 0.7727, 0.3937, 0.5455, 0.3149, 0.6364, 0.3149, 0.5909, 0.3937, 0.3636, 0.3149, 0.4545, 0.3149, 0.4091, 0.3937, 0.4091, 0.3937, 0.5, 0.3937, 0.4545, 0.4724, 0.4091, 0.3937, 0.4545, 0.3149, 0.5, 0.3937, 0.4545, 0.3149, 0.5455, 0.3149, 0.5, 0.3937, 0.5909, 0.3937, 0.6818, 0.3937, 0.6364, 0.4724, 0.5909, 0.3937, 0.6364, 0.3149, 0.6818, 0.3937, 0.6364, 0.3149, 0.7273, 0.3149, 0.6818, 0.3937, 0.7727, 0.3937, 0.8636, 0.3937, 0.8182, 0.4724, 0.7727, 0.3937, 0.8182, 0.3149, 0.8636, 0.3937, 0.8182, 0.3149, 0.9091, 0.3149, 0.8636, 0.3937, 0.04546, 0.3937, 0.1364, 0.3937, 0.09091, 0.4724, 0.04546, 0.3937, 0.09091, 0.3149, 0.1364, 0.3937, 0.09091, 0.3149, 0.1818, 0.3149, 0.1364, 0.3937, 0.2273, 0.3937, 0.3182, 0.3937, 0.2727, 0.4724, 0.2273, 0.3937, 0.2727, 0.3149, 0.3182, 0.3937, 0.2727, 0.3149, 0.3636, 0.3149, 0.3182, 0.3937, 0.4091, 0.2362, 0.4545, 0.3149, 0.3636, 0.3149, 0.4091, 0.2362, 0.5, 0.2362, 0.4545, 0.3149, 0.5, 0.2362, 0.5455, 0.3149, 0.4545, 0.3149, 0.5909, 0.2362, 0.6364, 0.3149, 0.5455, 0.3149, 0.5909, 0.2362, 0.6818, 0.2362, 0.6364, 0.3149, 0.6818, 0.2362, 0.7273, 0.3149, 0.6364, 0.3149, 0.7727, 0.2362, 0.8182, 0.3149, 0.7273, 0.3149, 0.7727, 0.2362, 0.8636, 0.2362, 0.8182, 0.3149, 0.8636, 0.2362, 0.9091, 0.3149, 0.8182, 0.3149, 0.04546, 0.2362, 0.09091, 0.3149, 0.0, 0.3149, 0.04546, 0.2362, 0.1364, 0.2362, 0.09091, 0.3149, 0.1364, 0.2362, 0.1818, 0.3149, 0.09091, 0.3149, 0.2273, 0.2362, 0.2727, 0.3149, 0.1818, 0.3149, 0.2273, 0.2362, 0.3182, 0.2362, 0.2727, 0.3149, 0.3182, 0.2362, 0.3636, 0.3149, 0.2727, 0.3149, 0.5, 0.2362, 0.5909, 0.2362, 0.5455, 0.3149, 0.5, 0.2362, 0.5455, 0.1575, 0.5909, 0.2362, 0.5455, 0.1575, 0.6364, 0.1575, 0.5909, 0.2362, 0.6818, 0.2362, 0.7727, 0.2362, 0.7273, 0.3149, 0.6818, 0.2362, 0.7273, 0.1575, 0.7727, 0.2362, 0.7273, 0.1575, 0.8182, 0.1575, 0.7727, 0.2362, 0.8636, 0.2362, 0.9545, 0.2362, 0.9091, 0.3149, 0.8636, 0.2362, 0.9091, 0.1575, 0.9545, 0.2362, 0.9091, 0.1575, 1.0, 0.1575, 0.9545, 0.2362, 0.1364, 0.2362, 0.2273, 0.2362, 0.1818, 0.3149, 0.1364, 0.2362, 0.1818, 0.1575, 0.2273, 0.2362, 0.1818, 0.1575, 0.2727, 0.1575, 0.2273, 0.2362, 0.3182, 0.2362, 0.4091, 0.2362, 0.3636, 0.3149, 0.3182, 0.2362, 0.3636, 0.1575, 0.4091, 0.2362, 0.3636, 0.1575, 0.4545, 0.1575, 0.4091, 0.2362, 0.5, 0.07873, 0.5455, 0.1575, 0.4545, 0.1575, 0.5, 0.07873, 0.5909, 0.07873, 0.5455, 0.1575, 0.5909, 0.07873, 0.6364, 0.1575, 0.5455, 0.1575, 0.6818, 0.07873, 0.7273, 0.1575, 0.6364, 0.1575, 0.6818, 0.07873, 0.7727, 0.07873, 0.7273, 0.1575, 0.7727, 0.07873, 0.8182, 0.1575, 0.7273, 0.1575, 0.8636, 0.07873, 0.9091, 0.1575, 0.8182, 0.1575, 0.8636, 0.07873, 0.9545, 0.07873, 0.9091, 0.1575, 0.9545, 0.07873, 1.0, 0.1575, 0.9091, 0.1575, 0.3636, 0.1575, 0.4091, 0.07873, 0.4545, 0.1575, 0.3636, 0.1575, 0.3182, 0.07873, 0.4091, 0.07873, 0.3182, 0.07873, 0.3636, 0.0, 0.4091, 0.07873, 0.1364, 0.07873, 0.1818, 0.1575, 0.09091, 0.1575, 0.1364, 0.07873, 0.2273, 0.07873, 0.1818, 0.1575, 0.2273, 0.07873, 0.2727, 0.1575, 0.1818, 0.1575])
me_icosphere_004.use_remesh_fix_poles = True
me_icosphere_004.use_remesh_preserve_attributes = False
me_icosphere_004.update()

# ---- objects
ob_platform_groundruin = bpy.data.objects.new('Platform-GroundRuin', me_cube_002)
ob_icosphere = bpy.data.objects.new('Icosphere', me_icosphere)
ob_icosphere_001 = bpy.data.objects.new('Icosphere.001', me_icosphere_001)
ob_icosphere_002 = bpy.data.objects.new('Icosphere.002', me_icosphere_002)
ob_icosphere_003 = bpy.data.objects.new('Icosphere.003', me_icosphere_003)
ob_icosphere_004 = bpy.data.objects.new('Icosphere.004', me_icosphere_004)

# ---- transforms, parenting, visibility, modifiers, constraints
ob_platform_groundruin.location = (0.0, 0.0, 0.0)
_m = ob_platform_groundruin.modifiers.new('Boolean', 'BOOLEAN')
_m.object = ob_icosphere
_m = ob_platform_groundruin.modifiers.new('Boolean.001', 'BOOLEAN')
_m.object = ob_icosphere_001
_m = ob_platform_groundruin.modifiers.new('Boolean.002', 'BOOLEAN')
_m.object = ob_icosphere_002
_m = ob_platform_groundruin.modifiers.new('Boolean.003', 'BOOLEAN')
_m.object = ob_icosphere_003
_m = ob_platform_groundruin.modifiers.new('Boolean.004', 'BOOLEAN')
_m.object = ob_icosphere_004
_m = ob_platform_groundruin.modifiers.new('Auto Smooth', 'NODES')
_m.node_group = ng_auto_smooth
_gi = [s.identifier for s in ng_auto_smooth.interface.items_tree if s.item_type == 'SOCKET' and s.in_out == 'INPUT']
_m[_gi[1]] = 0.5236  # Angle
ob_icosphere.location = (1.78, -1.301, 0.6941)
_m = ob_icosphere.modifiers.new('Auto Smooth', 'NODES')
_m.node_group = ng_auto_smooth
_gi = [s.identifier for s in ng_auto_smooth.interface.items_tree if s.item_type == 'SOCKET' and s.in_out == 'INPUT']
_m[_gi[1]] = 0.5236  # Angle
ob_icosphere_001.location = (-1.27, -1.73, 0.1774)
_m = ob_icosphere_001.modifiers.new('Auto Smooth', 'NODES')
_m.node_group = ng_auto_smooth
_gi = [s.identifier for s in ng_auto_smooth.interface.items_tree if s.item_type == 'SOCKET' and s.in_out == 'INPUT']
_m[_gi[1]] = 0.5236  # Angle
ob_icosphere_002.location = (1.455, 1.716, -0.8202)
_m = ob_icosphere_002.modifiers.new('Auto Smooth', 'NODES')
_m.node_group = ng_auto_smooth
_gi = [s.identifier for s in ng_auto_smooth.interface.items_tree if s.item_type == 'SOCKET' and s.in_out == 'INPUT']
_m[_gi[1]] = 0.5236  # Angle
ob_icosphere_003.location = (-1.787, 1.281, 0.1885)
ob_icosphere_003.hide_render = True
_m = ob_icosphere_003.modifiers.new('Auto Smooth', 'NODES')
_m.node_group = ng_auto_smooth
_gi = [s.identifier for s in ng_auto_smooth.interface.items_tree if s.item_type == 'SOCKET' and s.in_out == 'INPUT']
_m[_gi[1]] = 0.5236  # Angle
ob_icosphere_004.location = (1.865, 0.6817, 0.4825)
_m = ob_icosphere_004.modifiers.new('Auto Smooth', 'NODES')
_m.node_group = ng_auto_smooth
_gi = [s.identifier for s in ng_auto_smooth.interface.items_tree if s.item_type == 'SOCKET' and s.in_out == 'INPUT']
_m[_gi[1]] = 0.5236  # Angle

# ---- collection membership
col_collection.objects.link(ob_platform_groundruin)
col_modifier.objects.link(ob_icosphere)
col_modifier.objects.link(ob_icosphere_001)
col_modifier.objects.link(ob_icosphere_002)
col_modifier.objects.link(ob_icosphere_003)
col_modifier.objects.link(ob_icosphere_004)
def _layer_coll(name, lc=None):
    lc = lc or bpy.context.view_layer.layer_collection
    for c in lc.children:
        if c.name == name: return c
        r = _layer_coll(name, c)
        if r: return r
_layer_coll('Modifier').exclude = True

# ---- scene / render settings (as saved in the file)
scene.frame_start = 1; scene.frame_end = 250; scene.frame_set(1)
scene.render.engine = 'BLENDER_EEVEE_NEXT'
scene.cycles.use_denoising = False
scene.cycles.samples = 128
scene.cycles.sampling_pattern = 'TABULATED_SOBOL'
scene.cycles.use_adaptive_sampling = False
scene.cycles.use_light_tree = False
scene.view_settings.view_transform = 'Filmic'
bpy.context.view_layer.update()

# ---- added for rendering (the .blend has no active camera and no usable light): camera, sun
cam_auto = bpy.data.cameras.new('AutoCamera')
cam_auto.lens = 50.0
cam_auto.sensor_width = 36.0
cam_auto.clip_end = 1000.0
ob_auto_camera = bpy.data.objects.new('AutoCamera', cam_auto)
scene.collection.objects.link(ob_auto_camera)
ob_auto_camera.location = (7.41577, -8.54913, 5.71494)
ob_auto_camera.rotation_euler = (1.09748, -7.21219e-08, 0.694738)
scene.camera = ob_auto_camera
light_auto_sun = bpy.data.lights.new('AutoSun', 'SUN')
light_auto_sun.energy = 3.0
light_auto_sun.angle = 0.0523599
ob_auto_sun = bpy.data.objects.new('AutoSun', light_auto_sun)
scene.collection.objects.link(ob_auto_sun)
ob_auto_sun.rotation_euler = (0.872665, 0.174533, 0.523599)
bpy.context.view_layer.update()
